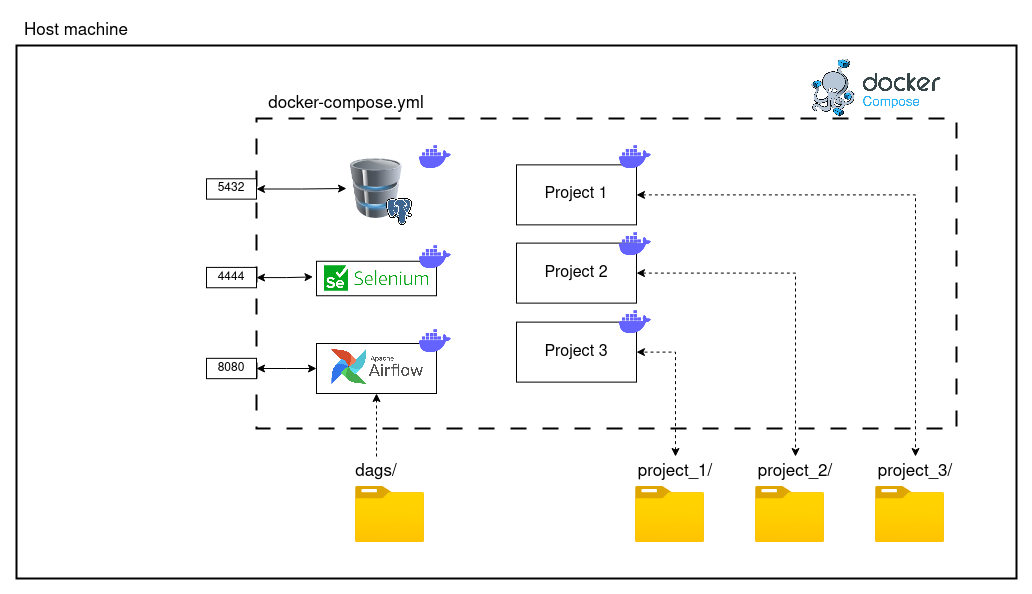

The diagram above was exported from draw.io. Its source (the exported page's mxGraphModel, read from the mxfile embedded in the PNG):
<mxGraphModel dx="1234" dy="1022" grid="1" gridSize="10" guides="1" tooltips="1" connect="1" arrows="1" fold="1" page="1" pageScale="1" pageWidth="850" pageHeight="1100" math="0" shadow="0">
  <root>
    <mxCell id="0" />
    <mxCell id="1" parent="0" />
    <mxCell id="sq1OUhgkUs9e2usffh2P-43" value="" style="rounded=0;whiteSpace=wrap;html=1;fillColor=none;strokeWidth=2;" parent="1" vertex="1">
      <mxGeometry x="50" y="87" width="1000" height="533" as="geometry" />
    </mxCell>
    <mxCell id="sq1OUhgkUs9e2usffh2P-42" value="" style="shape=image;verticalLabelPosition=bottom;labelBackgroundColor=default;verticalAlign=top;aspect=fixed;imageAspect=0;image=https://tcude.net/content/images/2022/01/MainImage-2.jpeg;" parent="1" vertex="1">
      <mxGeometry x="830" y="91" width="160" height="76.8" as="geometry" />
    </mxCell>
    <mxCell id="sq1OUhgkUs9e2usffh2P-7" value="" style="rounded=0;whiteSpace=wrap;html=1;dashed=1;dashPattern=8 8;fillColor=none;strokeWidth=2;" parent="1" vertex="1">
      <mxGeometry x="290" y="160" width="700" height="310" as="geometry" />
    </mxCell>
    <mxCell id="sq1OUhgkUs9e2usffh2P-37" style="edgeStyle=orthogonalEdgeStyle;rounded=0;orthogonalLoop=1;jettySize=auto;html=1;startArrow=classic;startFill=1;dashed=1;" parent="1" source="sq1OUhgkUs9e2usffh2P-8" target="sq1OUhgkUs9e2usffh2P-23" edge="1">
      <mxGeometry relative="1" as="geometry" />
    </mxCell>
    <mxCell id="sq1OUhgkUs9e2usffh2P-8" value="Project 1" style="rounded=0;whiteSpace=wrap;html=1;fontSize=16;" parent="1" vertex="1">
      <mxGeometry x="550" y="206.37" width="120" height="60" as="geometry" />
    </mxCell>
    <mxCell id="sq1OUhgkUs9e2usffh2P-36" style="edgeStyle=orthogonalEdgeStyle;rounded=0;orthogonalLoop=1;jettySize=auto;html=1;entryX=0.5;entryY=0;entryDx=0;entryDy=0;startArrow=classic;startFill=1;dashed=1;" parent="1" source="sq1OUhgkUs9e2usffh2P-9" target="sq1OUhgkUs9e2usffh2P-20" edge="1">
      <mxGeometry relative="1" as="geometry" />
    </mxCell>
    <mxCell id="sq1OUhgkUs9e2usffh2P-9" value="Project 2" style="rounded=0;whiteSpace=wrap;html=1;fontSize=16;" parent="1" vertex="1">
      <mxGeometry x="550" y="284.62" width="120" height="60" as="geometry" />
    </mxCell>
    <mxCell id="sq1OUhgkUs9e2usffh2P-10" value="Project 3" style="rounded=0;whiteSpace=wrap;html=1;fontSize=16;" parent="1" vertex="1">
      <mxGeometry x="550" y="363.62" width="120" height="60" as="geometry" />
    </mxCell>
    <mxCell id="sq1OUhgkUs9e2usffh2P-14" value="" style="group" parent="1" vertex="1" connectable="0">
      <mxGeometry x="380" y="498" width="78" height="86" as="geometry" />
    </mxCell>
    <mxCell id="sq1OUhgkUs9e2usffh2P-12" value="" style="image;aspect=fixed;html=1;points=[];align=center;fontSize=12;image=img/lib/azure2/general/Folder_Blank.svg;" parent="sq1OUhgkUs9e2usffh2P-14" vertex="1">
      <mxGeometry x="9" y="30" width="69" height="56.00000000000001" as="geometry" />
    </mxCell>
    <mxCell id="sq1OUhgkUs9e2usffh2P-13" value="dags/" style="text;html=1;strokeColor=none;fillColor=none;align=center;verticalAlign=middle;whiteSpace=wrap;rounded=0;fontSize=17;" parent="sq1OUhgkUs9e2usffh2P-14" vertex="1">
      <mxGeometry width="60" height="30" as="geometry" />
    </mxCell>
    <mxCell id="sq1OUhgkUs9e2usffh2P-15" value="" style="group" parent="1" vertex="1" connectable="0">
      <mxGeometry x="660" y="498" width="80" height="86" as="geometry" />
    </mxCell>
    <mxCell id="sq1OUhgkUs9e2usffh2P-16" value="" style="image;aspect=fixed;html=1;points=[];align=center;fontSize=12;image=img/lib/azure2/general/Folder_Blank.svg;" parent="sq1OUhgkUs9e2usffh2P-15" vertex="1">
      <mxGeometry x="9" y="30" width="69" height="56.00000000000001" as="geometry" />
    </mxCell>
    <mxCell id="sq1OUhgkUs9e2usffh2P-17" value="project_1/" style="text;html=1;strokeColor=none;fillColor=none;align=center;verticalAlign=middle;whiteSpace=wrap;rounded=0;fontSize=17;" parent="sq1OUhgkUs9e2usffh2P-15" vertex="1">
      <mxGeometry x="9" width="80" height="30" as="geometry" />
    </mxCell>
    <mxCell id="sq1OUhgkUs9e2usffh2P-18" value="" style="group" parent="1" vertex="1" connectable="0">
      <mxGeometry x="780" y="498" width="80" height="86" as="geometry" />
    </mxCell>
    <mxCell id="sq1OUhgkUs9e2usffh2P-19" value="" style="image;aspect=fixed;html=1;points=[];align=center;fontSize=12;image=img/lib/azure2/general/Folder_Blank.svg;" parent="sq1OUhgkUs9e2usffh2P-18" vertex="1">
      <mxGeometry x="9" y="30" width="69" height="56.00000000000001" as="geometry" />
    </mxCell>
    <mxCell id="sq1OUhgkUs9e2usffh2P-20" value="project_2/" style="text;html=1;strokeColor=none;fillColor=none;align=center;verticalAlign=middle;whiteSpace=wrap;rounded=0;fontSize=17;" parent="sq1OUhgkUs9e2usffh2P-18" vertex="1">
      <mxGeometry x="9" width="80" height="30" as="geometry" />
    </mxCell>
    <mxCell id="sq1OUhgkUs9e2usffh2P-21" value="" style="group" parent="1" vertex="1" connectable="0">
      <mxGeometry x="900" y="498" width="80" height="86" as="geometry" />
    </mxCell>
    <mxCell id="sq1OUhgkUs9e2usffh2P-22" value="" style="image;aspect=fixed;html=1;points=[];align=center;fontSize=12;image=img/lib/azure2/general/Folder_Blank.svg;" parent="sq1OUhgkUs9e2usffh2P-21" vertex="1">
      <mxGeometry x="9" y="30" width="69" height="56.00000000000001" as="geometry" />
    </mxCell>
    <mxCell id="sq1OUhgkUs9e2usffh2P-23" value="project_3/" style="text;html=1;strokeColor=none;fillColor=none;align=center;verticalAlign=middle;whiteSpace=wrap;rounded=0;fontSize=17;" parent="sq1OUhgkUs9e2usffh2P-21" vertex="1">
      <mxGeometry x="9" width="80" height="30" as="geometry" />
    </mxCell>
    <mxCell id="sq1OUhgkUs9e2usffh2P-28" value="" style="group" parent="1" vertex="1" connectable="0">
      <mxGeometry x="350" y="385" width="120" height="50" as="geometry" />
    </mxCell>
    <mxCell id="sq1OUhgkUs9e2usffh2P-27" value="" style="rounded=0;whiteSpace=wrap;html=1;" parent="sq1OUhgkUs9e2usffh2P-28" vertex="1">
      <mxGeometry width="120" height="50" as="geometry" />
    </mxCell>
    <mxCell id="sq1OUhgkUs9e2usffh2P-24" value="" style="shape=image;verticalLabelPosition=bottom;labelBackgroundColor=default;verticalAlign=top;aspect=fixed;imageAspect=0;image=https://upload.wikimedia.org/wikipedia/commons/d/de/AirflowLogo.png;labelBorderColor=none;imageBorder=none;perimeterSpacing=0;" parent="sq1OUhgkUs9e2usffh2P-28" vertex="1">
      <mxGeometry x="15.361702127659576" y="5.716666666666678" width="92.04615384615386" height="35.5923076923077" as="geometry" />
    </mxCell>
    <mxCell id="sq1OUhgkUs9e2usffh2P-32" value="" style="group" parent="1" vertex="1" connectable="0">
      <mxGeometry x="350" y="302.75" width="120" height="34.5" as="geometry" />
    </mxCell>
    <mxCell id="sq1OUhgkUs9e2usffh2P-31" value="" style="rounded=0;whiteSpace=wrap;html=1;" parent="sq1OUhgkUs9e2usffh2P-32" vertex="1">
      <mxGeometry width="120" height="34.5" as="geometry" />
    </mxCell>
    <mxCell id="sq1OUhgkUs9e2usffh2P-26" value="" style="shape=image;verticalLabelPosition=bottom;labelBackgroundColor=default;verticalAlign=top;aspect=fixed;imageAspect=0;image=data:image/png,(base64 omitted: 5592 chars);" parent="sq1OUhgkUs9e2usffh2P-32" vertex="1">
      <mxGeometry x="7.735000000000014" y="4.5" width="104.53" height="25.5" as="geometry" />
    </mxCell>
    <mxCell id="sq1OUhgkUs9e2usffh2P-34" style="edgeStyle=orthogonalEdgeStyle;rounded=0;orthogonalLoop=1;jettySize=auto;html=1;entryX=0.5;entryY=1;entryDx=0;entryDy=0;dashed=1;" parent="1" source="sq1OUhgkUs9e2usffh2P-13" target="sq1OUhgkUs9e2usffh2P-27" edge="1">
      <mxGeometry relative="1" as="geometry" />
    </mxCell>
    <mxCell id="sq1OUhgkUs9e2usffh2P-35" style="edgeStyle=orthogonalEdgeStyle;rounded=0;orthogonalLoop=1;jettySize=auto;html=1;entryX=1;entryY=0.5;entryDx=0;entryDy=0;startArrow=classic;startFill=1;dashed=1;" parent="1" source="sq1OUhgkUs9e2usffh2P-17" target="sq1OUhgkUs9e2usffh2P-10" edge="1">
      <mxGeometry relative="1" as="geometry" />
    </mxCell>
    <mxCell id="sq1OUhgkUs9e2usffh2P-41" value="" style="group" parent="1" vertex="1" connectable="0">
      <mxGeometry x="380" y="200" width="66.08000000000001" height="66.90999999999997" as="geometry" />
    </mxCell>
    <mxCell id="sq1OUhgkUs9e2usffh2P-11" value="" style="image;html=1;image=img/lib/clip_art/computers/Database_128x128.png" parent="sq1OUhgkUs9e2usffh2P-41" vertex="1">
      <mxGeometry width="60" height="60" as="geometry" />
    </mxCell>
    <mxCell id="sq1OUhgkUs9e2usffh2P-40" value="" style="shape=image;verticalLabelPosition=bottom;labelBackgroundColor=default;verticalAlign=top;aspect=fixed;imageAspect=0;image=https://upload.wikimedia.org/wikipedia/commons/thumb/2/29/Postgresql_elephant.svg/1200px-Postgresql_elephant.svg.png;" parent="sq1OUhgkUs9e2usffh2P-41" vertex="1">
      <mxGeometry x="40.00000000000003" y="40" width="26.08" height="26.91" as="geometry" />
    </mxCell>
    <mxCell id="sq1OUhgkUs9e2usffh2P-44" value="Host machine" style="text;html=1;strokeColor=none;fillColor=none;align=center;verticalAlign=middle;whiteSpace=wrap;rounded=0;fontSize=17;" parent="1" vertex="1">
      <mxGeometry x="50" y="57" width="120" height="30" as="geometry" />
    </mxCell>
    <mxCell id="sq1OUhgkUs9e2usffh2P-46" value="" style="shape=image;html=1;verticalAlign=top;verticalLabelPosition=bottom;labelBackgroundColor=#ffffff;imageAspect=0;aspect=fixed;image=https://cdn1.iconfinder.com/data/icons/unicons-line-vol-3/24/docker-128.png" parent="1" vertex="1">
      <mxGeometry x="450" y="280" width="38" height="38" as="geometry" />
    </mxCell>
    <mxCell id="sq1OUhgkUs9e2usffh2P-47" value="" style="shape=image;html=1;verticalAlign=top;verticalLabelPosition=bottom;labelBackgroundColor=#ffffff;imageAspect=0;aspect=fixed;image=https://cdn1.iconfinder.com/data/icons/unicons-line-vol-3/24/docker-128.png" parent="1" vertex="1">
      <mxGeometry x="450" y="363.62" width="38" height="38" as="geometry" />
    </mxCell>
    <mxCell id="sq1OUhgkUs9e2usffh2P-48" value="" style="shape=image;html=1;verticalAlign=top;verticalLabelPosition=bottom;labelBackgroundColor=#ffffff;imageAspect=0;aspect=fixed;image=https://cdn1.iconfinder.com/data/icons/unicons-line-vol-3/24/docker-128.png" parent="1" vertex="1">
      <mxGeometry x="650" y="180" width="38" height="38" as="geometry" />
    </mxCell>
    <mxCell id="sq1OUhgkUs9e2usffh2P-49" value="" style="shape=image;html=1;verticalAlign=top;verticalLabelPosition=bottom;labelBackgroundColor=#ffffff;imageAspect=0;aspect=fixed;image=https://cdn1.iconfinder.com/data/icons/unicons-line-vol-3/24/docker-128.png" parent="1" vertex="1">
      <mxGeometry x="650" y="266.90999999999997" width="38" height="38" as="geometry" />
    </mxCell>
    <mxCell id="sq1OUhgkUs9e2usffh2P-50" value="" style="shape=image;html=1;verticalAlign=top;verticalLabelPosition=bottom;labelBackgroundColor=#ffffff;imageAspect=0;aspect=fixed;image=https://cdn1.iconfinder.com/data/icons/unicons-line-vol-3/24/docker-128.png" parent="1" vertex="1">
      <mxGeometry x="650" y="344.62" width="38" height="38" as="geometry" />
    </mxCell>
    <mxCell id="sq1OUhgkUs9e2usffh2P-51" value="" style="shape=image;html=1;verticalAlign=top;verticalLabelPosition=bottom;labelBackgroundColor=#ffffff;imageAspect=0;aspect=fixed;image=https://cdn1.iconfinder.com/data/icons/unicons-line-vol-3/24/docker-128.png" parent="1" vertex="1">
      <mxGeometry x="450" y="180" width="38" height="38" as="geometry" />
    </mxCell>
    <mxCell id="sq1OUhgkUs9e2usffh2P-52" value="docker-compose.yml" style="text;html=1;strokeColor=none;fillColor=none;align=center;verticalAlign=middle;whiteSpace=wrap;rounded=0;fontSize=17;" parent="1" vertex="1">
      <mxGeometry x="290" y="130" width="180" height="30" as="geometry" />
    </mxCell>
    <mxCell id="sq1OUhgkUs9e2usffh2P-53" value="4444" style="rounded=0;whiteSpace=wrap;html=1;" parent="1" vertex="1">
      <mxGeometry x="240" y="308.90999999999997" width="50" height="20.34" as="geometry" />
    </mxCell>
    <mxCell id="sq1OUhgkUs9e2usffh2P-56" style="edgeStyle=orthogonalEdgeStyle;rounded=0;orthogonalLoop=1;jettySize=auto;html=1;startArrow=classic;startFill=1;" parent="1" source="sq1OUhgkUs9e2usffh2P-54" target="sq1OUhgkUs9e2usffh2P-27" edge="1">
      <mxGeometry relative="1" as="geometry" />
    </mxCell>
    <mxCell id="sq1OUhgkUs9e2usffh2P-54" value="8080" style="rounded=0;whiteSpace=wrap;html=1;" parent="1" vertex="1">
      <mxGeometry x="240" y="399.8299999999999" width="50" height="20.34" as="geometry" />
    </mxCell>
    <mxCell id="sq1OUhgkUs9e2usffh2P-58" style="edgeStyle=orthogonalEdgeStyle;rounded=0;orthogonalLoop=1;jettySize=auto;html=1;startArrow=classic;startFill=1;" parent="1" source="sq1OUhgkUs9e2usffh2P-55" target="sq1OUhgkUs9e2usffh2P-11" edge="1">
      <mxGeometry relative="1" as="geometry" />
    </mxCell>
    <mxCell id="sq1OUhgkUs9e2usffh2P-55" value="5432" style="rounded=0;whiteSpace=wrap;html=1;" parent="1" vertex="1">
      <mxGeometry x="240" y="220.28999999999996" width="50" height="20.34" as="geometry" />
    </mxCell>
    <mxCell id="sq1OUhgkUs9e2usffh2P-57" style="edgeStyle=orthogonalEdgeStyle;rounded=0;orthogonalLoop=1;jettySize=auto;html=1;entryX=-0.029;entryY=0.454;entryDx=0;entryDy=0;entryPerimeter=0;startArrow=classic;startFill=1;" parent="1" source="sq1OUhgkUs9e2usffh2P-53" target="sq1OUhgkUs9e2usffh2P-31" edge="1">
      <mxGeometry relative="1" as="geometry" />
    </mxCell>
  </root>
</mxGraphModel>